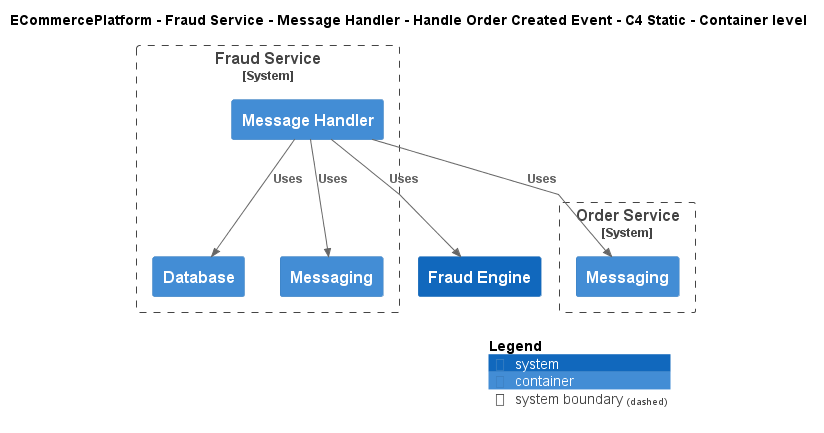

The diagram above was rendered by PlantUML. Its source (embedded in the PNG):
@startuml
!include ..\..\..\..\..\..\..\.c4s\C4_Container.puml

AddElementTag("c4interflow:lifecycle:new", $bgColor=green, $fontColor=#ffffff, $borderColor=green, $shadowing="False")
AddElementTag("c4interflow:lifecycle:changed", $bgColor=orange, $fontColor=#ffffff, $borderColor=orange, $shadowing="False")
AddElementTag("c4interflow:lifecycle:removed", $bgColor=red, $fontColor=#ffffff, $borderColor=red, $shadowing="False")

AddRelTag("c4interflow:lifecycle:new", $textColor=green, $lineColor=green)
AddRelTag("c4interflow:lifecycle:changed", $textColor=orange, $lineColor=orange)
AddRelTag("c4interflow:lifecycle:removed", $textColor=red, $lineColor=red)

SHOW_PERSON_PORTRAIT()
LAYOUT_TOP_DOWN()

skinparam linetype polyline

title ECommercePlatform - Fraud Service - Message Handler - Handle Order Created Event - C4 Static - Container level


System_Boundary(ECommercePlatform.SoftwareSystems.FraudService, "Fraud Service") {
    Container(ECommercePlatform.SoftwareSystems.FraudService.Containers.MessageHandler, "Message Handler", "", "")
    Container(ECommercePlatform.SoftwareSystems.FraudService.Containers.Database, "Database", "", "")
    Container(ECommercePlatform.SoftwareSystems.FraudService.Containers.Messaging, "Messaging", "", "")
}

System_Boundary(ECommercePlatform.SoftwareSystems.OrderService, "Order Service") {
    Container(ECommercePlatform.SoftwareSystems.OrderService.Containers.Messaging, "Messaging", "", "")
}
System(ECommercePlatform.SoftwareSystems.FraudEngine, "Fraud Engine", "")

Rel(ECommercePlatform.SoftwareSystems.FraudService.Containers.MessageHandler, ECommercePlatform.SoftwareSystems.OrderService.Containers.Messaging, "Uses")
Rel(ECommercePlatform.SoftwareSystems.FraudService.Containers.MessageHandler, ECommercePlatform.SoftwareSystems.FraudService.Containers.Database, "Uses")
Rel(ECommercePlatform.SoftwareSystems.FraudService.Containers.MessageHandler, ECommercePlatform.SoftwareSystems.FraudEngine, "Uses")
Rel(ECommercePlatform.SoftwareSystems.FraudService.Containers.MessageHandler, ECommercePlatform.SoftwareSystems.FraudService.Containers.Messaging, "Uses")


SHOW_LEGEND()
@enduml